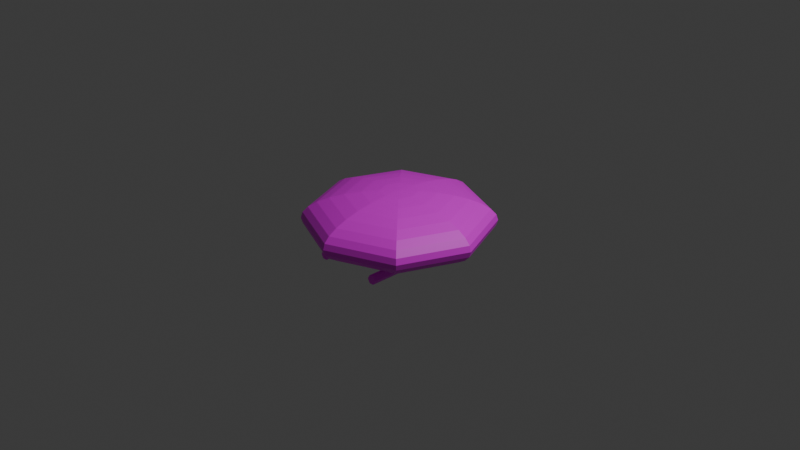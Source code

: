 # Source: AL4_Player.blend  (saved by Blender 4.1.24; exported with 4.5.12 LTS)
import bpy
from mathutils import Matrix  # noqa: F401  (used for matrix-valued properties, if any)

bpy.ops.wm.read_factory_settings(use_empty=True)
scene = bpy.context.scene
scene.name = 'Scene'

# ---- collections
col_collection = bpy.data.collections.new('Collection'); scene.collection.children.link(col_collection)

# ---- images (referenced by path relative to the original .blend; pixels are not part of the script)
import os
ASSET_DIR = os.environ.get("B2B_ASSET_DIR", "")  # directory of the original .blend (textures are referenced by path, not embedded)
HERE = os.path.dirname(os.path.abspath(__file__))  # packed textures are extracted next to this script under _unpacked/

def load_image(name, relpath, width, height, colorspace="sRGB"):
    """Load a texture the original file referenced (path relative to the .blend, or extracted next to this script)."""
    p = next((c for c in (os.path.join(HERE, relpath), os.path.join(ASSET_DIR, relpath)) if relpath and os.path.exists(c)), "")
    if p:
        img = bpy.data.images.load(p, check_existing=True)
        img.name = name
    else:  # same state as the original file: an image datablock whose file is absent (Cycles renders it pink)
        img = bpy.data.images.new(name, width, height)
        img.source = "FILE"
        img.filepath = "//" + (relpath or name)
    img.colorspace_settings.name = colorspace
    return img
img_al4_player_png = load_image('AL4_Player.png', 'AL4_Player.png', 1024, 1024, 'sRGB')

# ---- materials (node trees are filled in below, after node groups)
mat_x = bpy.data.materials.new('マテリアル')
mat_x.use_transparent_shadow = False
mat_x.roughness = 0.5

# ---- material node trees
mat_x.use_nodes = True; mat_x.node_tree.nodes.clear()
_N = mat_x.node_tree.nodes; _L = mat_x.node_tree.links
n0 = _N.new('ShaderNodeBsdfPrincipled'); n0.name = 'プリンシプルBSDF'; n0.location = (0, 300)
n0.inputs[27].default_value = (0.0, 0.0, 0.0, 1.0)
n1 = _N.new('ShaderNodeOutputMaterial'); n1.name = 'マテリアル出力'; n1.location = (280, 300)
n2 = _N.new('ShaderNodeTexImage'); n2.name = '画像テクスチャ'; n2.location = (-480, 300)
n2.image = img_al4_player_png
_L.new(n2.outputs[0], n0.inputs[0])
_L.new(n0.outputs[0], n1.inputs[0])
n1.is_active_output = True

# ---- world
world_world = bpy.data.worlds.new('World'); scene.world = world_world
world_world.use_nodes = True; world_world.node_tree.nodes.clear()
_N = world_world.node_tree.nodes; _L = world_world.node_tree.links
n0 = _N.new('ShaderNodeOutputWorld'); n0.name = 'World Output'; n0.location = (300, 300)
n1 = _N.new('ShaderNodeBackground'); n1.name = 'Background'; n1.location = (10, 300)
n1.inputs[0].default_value = (0.05088, 0.05088, 0.05088, 1.0)
_L.new(n1.outputs[0], n0.inputs[0])
n0.is_active_output = True
world_world.color = (0.05088, 0.05088, 0.05088)
world_world.use_sun_shadow = False
world_world.sun_shadow_jitter_overblur = 0.0

# ---- cameras
cam_camera = bpy.data.cameras.new('Camera')
cam_camera.clip_end = 100.0
cam_camera.ortho_scale = 7.314

# ---- lights
light_light = bpy.data.lights.new('Light', 'POINT')
light_light.transmission_factor = 0.0
light_light.energy = 1000.0
light_light.shadow_soft_size = 0.1
light_light.shadow_maximum_resolution = 0.006
light_light.use_absolute_resolution = True

# ---- meshes
me_x = bpy.data.meshes.new('球')
me_x.from_pydata([(-0.1379, 0.138, 0.3139), (-0.2706, 0.2706, 0.2956), (-0.3928, 0.3928, 0.2661), (-0.5, 0.5, 0.2263), (-0.5879, 0.5879, 0.1778), (-0.6533, 0.6533, 0.1225), (-0.6935, 0.6935, 0.06243), (-0.7071, 0.7071, 5.339e-08), (-0.6935, 0.6935, -0.06243), (-0.6533, 0.6533, -0.1225), (-0.5879, 0.5879, -0.1778), (-0.5, 0.5, -0.2263), (-0.3928, 0.3928, -0.2661), (-0.2706, 0.2706, -0.2956), (-0.138, 0.138, -0.3139), (3.222e-08, 0.1951, 0.3139), (3.905e-08, 0.3827, 0.2956), (4.437e-08, 0.5556, 0.2661), (4.799e-08, 0.7071, 0.2263), (4.977e-08, 0.8315, 0.1778), (4.963e-08, 0.9239, 0.1225), (4.758e-08, 0.9808, 0.06243), (4.371e-08, 1.0, 0.0), (3.816e-08, 0.9808, -0.06243), (3.114e-08, 0.9239, -0.1225), (2.292e-08, 0.8315, -0.1778), (1.383e-08, 0.7071, -0.2263), (4.197e-09, 0.5556, -0.2661), (-5.593e-09, 0.3827, -0.2956), (-1.517e-08, 0.1951, -0.3139), (0.138, 0.138, 0.3139), (0.2706, 0.2706, 0.2956), (0.3928, 0.3928, 0.2661), (0.5, 0.5, 0.2263), (0.5879, 0.5879, 0.1778), (0.6533, 0.6533, 0.1225), (0.6935, 0.6935, 0.06243), (0.7071, 0.7071, -5.339e-08), (0.6935, 0.6935, -0.06243), (0.6533, 0.6533, -0.1225), (0.5879, 0.5879, -0.1778), (0.5, 0.5, -0.2263), (0.3928, 0.3928, -0.2661), (0.2706, 0.2706, -0.2956), (0.1379, 0.138, -0.3139), (0.1951, -8.528e-09, 0.3139), (0.3827, -1.673e-08, 0.2956), (0.5556, -2.428e-08, 0.2661), (0.7071, -3.091e-08, 0.2263), (0.8315, -3.634e-08, 0.1778), (0.9239, -4.038e-08, 0.1225), (0.9808, -4.287e-08, 0.06243), (1.0, -4.371e-08, -7.55e-08), (0.9808, -4.287e-08, -0.06243), (0.9239, -4.038e-08, -0.1225), (0.8315, -3.634e-08, -0.1778), (0.7071, -3.091e-08, -0.2263), (0.5556, -2.428e-08, -0.2661), (0.3827, -1.673e-08, -0.2956), (0.1951, -8.528e-09, -0.3139), (0.138, -0.138, 0.3139), (0.2706, -0.2706, 0.2956), (0.3928, -0.3928, 0.2661), (0.5, -0.5, 0.2263), (0.5879, -0.5879, 0.1778), (0.6533, -0.6533, 0.1225), (0.6935, -0.6935, 0.06243), (0.7071, -0.7071, -5.339e-08), (0.6935, -0.6935, -0.06243), (0.6533, -0.6533, -0.1225), (0.5879, -0.5879, -0.1778), (0.5, -0.5, -0.2263), (0.3928, -0.3928, -0.2661), (0.2706, -0.2706, -0.2956), (0.1379, -0.138, -0.3139), (1.517e-08, -0.1951, 0.3139), (5.593e-09, -0.3827, 0.2956), (-4.197e-09, -0.5556, 0.2661), (-1.383e-08, -0.7071, 0.2263), (-2.292e-08, -0.8315, 0.1778), (-3.114e-08, -0.9239, 0.1225), (-3.816e-08, -0.9808, 0.06243), (-4.371e-08, -1.0, 0.0), (-4.758e-08, -0.9808, -0.06243), (-4.963e-08, -0.9239, -0.1225), (-4.977e-08, -0.8315, -0.1778), (-4.799e-08, -0.7071, -0.2263), (-4.437e-08, -0.5556, -0.2661), (-3.905e-08, -0.3827, -0.2956), (-3.222e-08, -0.1951, -0.3139), (-0.1379, -0.138, 0.3139), (-0.2706, -0.2706, 0.2956), (-0.3928, -0.3928, 0.2661), (-0.5, -0.5, 0.2263), (-0.5879, -0.5879, 0.1778), (-0.6533, -0.6533, 0.1225), (-0.6935, -0.6935, 0.06243), (-0.7071, -0.7071, 5.339e-08), (-0.6935, -0.6935, -0.06243), (-0.6533, -0.6533, -0.1225), (-0.5879, -0.5879, -0.1778), (-0.5, -0.5, -0.2263), (-0.3928, -0.3928, -0.2661), (-0.2706, -0.2706, -0.2956), (-0.138, -0.138, -0.3139), (-2.416e-08, 1.056e-15, -0.32), (2.416e-08, -1.056e-15, 0.32), (-0.1951, 8.528e-09, 0.3139), (-0.3827, 1.673e-08, 0.2956), (-0.5556, 2.428e-08, 0.2661), (-0.7071, 3.091e-08, 0.2263), (-0.8315, 3.634e-08, 0.1778), (-0.9239, 4.038e-08, 0.1225), (-0.9808, 4.287e-08, 0.06243), (-1.0, 4.371e-08, 7.55e-08), (-0.9808, 4.287e-08, -0.06243), (-0.9239, 4.038e-08, -0.1225), (-0.8315, 3.634e-08, -0.1778), (-0.7071, 3.091e-08, -0.2263), (-0.5556, 2.428e-08, -0.2661), (-0.3827, 1.673e-08, -0.2956), (-0.1951, 8.528e-09, -0.3139), (-0.4, 0.1, -0.3), (-0.4, -0.7, -0.3), (-0.375, 0.1, -0.2567), (-0.375, -0.7, -0.2567), (-0.325, 0.1, -0.2567), (-0.325, -0.7, -0.2567), (-0.3, 0.1, -0.3), (-0.3, -0.7, -0.3), (-0.325, 0.1, -0.3433), (-0.325, -0.7, -0.3433), (-0.375, 0.1, -0.3433), (-0.375, -0.7, -0.3433), (0.3, 0.1, -0.3), (0.3, -0.7, -0.3), (0.325, 0.1, -0.2567), (0.325, -0.7, -0.2567), (0.375, 0.1, -0.2567), (0.375, -0.7, -0.2567), (0.4, 0.1, -0.3), (0.4, -0.7, -0.3), (0.375, 0.1, -0.3433), (0.375, -0.7, -0.3433), (0.325, 0.1, -0.3433), (0.325, -0.7, -0.3433)], [], [(119, 11, 12), (112, 4, 5), (119, 13, 120), (112, 6, 113), (120, 14, 121), (114, 6, 7), (107, 106, 0), (105, 121, 14), (114, 8, 115), (107, 1, 108), (115, 9, 116), (108, 2, 109), (116, 10, 117), (109, 3, 110), (117, 11, 118), (111, 3, 4), (10, 26, 11), (3, 19, 4), (11, 27, 12), (4, 20, 5), (12, 28, 13), (5, 21, 6), (13, 29, 14), (6, 22, 7), (0, 106, 15), (105, 14, 29), (7, 23, 8), (0, 16, 1), (8, 24, 9), (2, 16, 17), (9, 25, 10), (2, 18, 3), (15, 106, 30), (105, 29, 44), (22, 38, 23), (15, 31, 16), (23, 39, 24), (16, 32, 17), (25, 39, 40), (17, 33, 18), (25, 41, 26), (18, 34, 19), (26, 42, 27), (19, 35, 20), (27, 43, 28), (20, 36, 21), (28, 44, 29), (21, 37, 22), (33, 49, 34), (41, 57, 42), (34, 50, 35), (42, 58, 43), (35, 51, 36), (43, 59, 44), (36, 52, 37), (30, 106, 45), (105, 44, 59), (37, 53, 38), (30, 46, 31), (38, 54, 39), (32, 46, 47), (39, 55, 40), (32, 48, 33), (40, 56, 41), (52, 68, 53), (45, 61, 46), (54, 68, 69), (46, 62, 47), (54, 70, 55), (47, 63, 48), (55, 71, 56), (49, 63, 64), (56, 72, 57), (49, 65, 50), (57, 73, 58), (50, 66, 51), (58, 74, 59), (52, 66, 67), (45, 106, 60), (105, 59, 74), (71, 87, 72), (64, 80, 65), (72, 88, 73), (65, 81, 66), (73, 89, 74), (66, 82, 67), (60, 106, 75), (105, 74, 89), (67, 83, 68), (60, 76, 61), (68, 84, 69), (62, 76, 77), (69, 85, 70), (62, 78, 63), (70, 86, 71), (63, 79, 64), (75, 91, 76), (84, 98, 99), (76, 92, 77), (84, 100, 85), (77, 93, 78), (85, 101, 86), (79, 93, 94), (86, 102, 87), (79, 95, 80), (87, 103, 88), (80, 96, 81), (88, 104, 89), (82, 96, 97), (75, 106, 90), (105, 89, 104), (82, 98, 83), (94, 112, 95), (102, 120, 103), (95, 113, 96), (103, 121, 104), (96, 114, 97), (90, 106, 107), (105, 104, 121), (97, 115, 98), (90, 108, 91), (98, 116, 99), (92, 108, 109), (99, 117, 100), (92, 110, 93), (100, 118, 101), (93, 111, 94), (101, 119, 102), (123, 124, 122), (125, 126, 124), (127, 128, 126), (129, 130, 128), (123, 131, 127), (131, 132, 130), (133, 122, 132), (124, 128, 132), (135, 136, 134), (137, 138, 136), (139, 140, 138), (141, 142, 140), (135, 143, 139), (143, 144, 142), (145, 134, 144), (136, 140, 144), (119, 118, 11), (112, 111, 4), (119, 12, 13), (112, 5, 6), (120, 13, 14), (114, 113, 6), (114, 7, 8), (107, 0, 1), (115, 8, 9), (108, 1, 2), (116, 9, 10), (109, 2, 3), (117, 10, 11), (111, 110, 3), (10, 25, 26), (3, 18, 19), (11, 26, 27), (4, 19, 20), (12, 27, 28), (5, 20, 21), (13, 28, 29), (6, 21, 22), (7, 22, 23), (0, 15, 16), (8, 23, 24), (2, 1, 16), (9, 24, 25), (2, 17, 18), (22, 37, 38), (15, 30, 31), (23, 38, 39), (16, 31, 32), (25, 24, 39), (17, 32, 33), (25, 40, 41), (18, 33, 34), (26, 41, 42), (19, 34, 35), (27, 42, 43), (20, 35, 36), (28, 43, 44), (21, 36, 37), (33, 48, 49), (41, 56, 57), (34, 49, 50), (42, 57, 58), (35, 50, 51), (43, 58, 59), (36, 51, 52), (37, 52, 53), (30, 45, 46), (38, 53, 54), (32, 31, 46), (39, 54, 55), (32, 47, 48), (40, 55, 56), (52, 67, 68), (45, 60, 61), (54, 53, 68), (46, 61, 62), (54, 69, 70), (47, 62, 63), (55, 70, 71), (49, 48, 63), (56, 71, 72), (49, 64, 65), (57, 72, 73), (50, 65, 66), (58, 73, 74), (52, 51, 66), (71, 86, 87), (64, 79, 80), (72, 87, 88), (65, 80, 81), (73, 88, 89), (66, 81, 82), (67, 82, 83), (60, 75, 76), (68, 83, 84), (62, 61, 76), (69, 84, 85), (62, 77, 78), (70, 85, 86), (63, 78, 79), (75, 90, 91), (84, 83, 98), (76, 91, 92), (84, 99, 100), (77, 92, 93), (85, 100, 101), (79, 78, 93), (86, 101, 102), (79, 94, 95), (87, 102, 103), (80, 95, 96), (88, 103, 104), (82, 81, 96), (82, 97, 98), (94, 111, 112), (102, 119, 120), (95, 112, 113), (103, 120, 121), (96, 113, 114), (97, 114, 115), (90, 107, 108), (98, 115, 116), (92, 91, 108), (99, 116, 117), (92, 109, 110), (100, 117, 118), (93, 110, 111), (101, 118, 119), (123, 125, 124), (125, 127, 126), (127, 129, 128), (129, 131, 130), (127, 125, 123), (123, 133, 131), (131, 129, 127), (131, 133, 132), (133, 123, 122), (132, 122, 124), (124, 126, 128), (128, 130, 132), (135, 137, 136), (137, 139, 138), (139, 141, 140), (141, 143, 142), (139, 137, 135), (135, 145, 143), (143, 141, 139), (143, 145, 144), (145, 135, 134), (144, 134, 136), (136, 138, 140), (140, 142, 144)])
_uv = me_x.uv_layers.new(name='UVMap')
_uv.uv.foreach_set('vector', [0.75, 0.1875, 0.625, 0.25, 0.625, 0.1875, 0.75, 0.625, 0.625, 0.6875, 0.625, 0.625, 0.75, 0.1875, 0.625, 0.125, 0.75, 0.125, 0.75, 0.625, 0.625, 0.5625, 0.75, 0.5625, 0.75, 0.125, 0.625, 0.0625, 0.75, 0.0625, 0.75, 0.5, 0.625, 0.5625, 0.625, 0.5, 0.75, 0.9375, 0.6875, 1.0, 0.625, 0.9375, 0.6875, 0.0, 0.75, 0.0625, 0.625, 0.0625, 0.75, 0.5, 0.625, 0.4375, 0.75, 0.4375, 0.75, 0.9375, 0.625, 0.875, 0.75, 0.875, 0.75, 0.4375, 0.625, 0.375, 0.75, 0.375, 0.75, 0.875, 0.625, 0.8125, 0.75, 0.8125, 0.75, 0.375, 0.625, 0.3125, 0.75, 0.3125, 0.75, 0.8125, 0.625, 0.75, 0.75, 0.75, 0.75, 0.3125, 0.625, 0.25, 0.75, 0.25, 0.75, 0.6875, 0.625, 0.75, 0.625, 0.6875, 0.625, 0.3125, 0.5, 0.25, 0.625, 0.25, 0.625, 0.75, 0.5, 0.6875, 0.625, 0.6875, 0.625, 0.25, 0.5, 0.1875, 0.625, 0.1875, 0.625, 0.6875, 0.5, 0.625, 0.625, 0.625, 0.625, 0.1875, 0.5, 0.125, 0.625, 0.125, 0.625, 0.625, 0.5, 0.5625, 0.625, 0.5625, 0.625, 0.125, 0.5, 0.0625, 0.625, 0.0625, 0.625, 0.5625, 0.5, 0.5, 0.625, 0.5, 0.625, 0.9375, 0.5625, 1.0, 0.5, 0.9375, 0.5625, 0.0, 0.625, 0.0625, 0.5, 0.0625, 0.625, 0.5, 0.5, 0.4375, 0.625, 0.4375, 0.625, 0.9375, 0.5, 0.875, 0.625, 0.875, 0.625, 0.4375, 0.5, 0.375, 0.625, 0.375, 0.625, 0.8125, 0.5, 0.875, 0.5, 0.8125, 0.625, 0.375, 0.5, 0.3125, 0.625, 0.3125, 0.625, 0.8125, 0.5, 0.75, 0.625, 0.75, 0.5, 0.9375, 0.4375, 1.0, 0.375, 0.9375, 0.4375, 0.0, 0.5, 0.0625, 0.375, 0.0625, 0.5, 0.5, 0.375, 0.4375, 0.5, 0.4375, 0.5, 0.9375, 0.375, 0.875, 0.5, 0.875, 0.5, 0.4375, 0.375, 0.375, 0.5, 0.375, 0.5, 0.875, 0.375, 0.8125, 0.5, 0.8125, 0.5, 0.3125, 0.375, 0.375, 0.375, 0.3125, 0.5, 0.8125, 0.375, 0.75, 0.5, 0.75, 0.5, 0.3125, 0.375, 0.25, 0.5, 0.25, 0.5, 0.75, 0.375, 0.6875, 0.5, 0.6875, 0.5, 0.25, 0.375, 0.1875, 0.5, 0.1875, 0.5, 0.6875, 0.375, 0.625, 0.5, 0.625, 0.5, 0.1875, 0.375, 0.125, 0.5, 0.125, 0.5, 0.625, 0.375, 0.5625, 0.5, 0.5625, 0.5, 0.125, 0.375, 0.0625, 0.5, 0.0625, 0.5, 0.5625, 0.375, 0.5, 0.5, 0.5, 0.375, 0.75, 0.25, 0.6875, 0.375, 0.6875, 0.375, 0.25, 0.25, 0.1875, 0.375, 0.1875, 0.375, 0.6875, 0.25, 0.625, 0.375, 0.625, 0.375, 0.1875, 0.25, 0.125, 0.375, 0.125, 0.375, 0.625, 0.25, 0.5625, 0.375, 0.5625, 0.375, 0.125, 0.25, 0.0625, 0.375, 0.0625, 0.375, 0.5625, 0.25, 0.5, 0.375, 0.5, 0.375, 0.9375, 0.3125, 1.0, 0.25, 0.9375, 0.3125, 0.0, 0.375, 0.0625, 0.25, 0.0625, 0.375, 0.5, 0.25, 0.4375, 0.375, 0.4375, 0.375, 0.9375, 0.25, 0.875, 0.375, 0.875, 0.375, 0.4375, 0.25, 0.375, 0.375, 0.375, 0.375, 0.8125, 0.25, 0.875, 0.25, 0.8125, 0.375, 0.375, 0.25, 0.3125, 0.375, 0.3125, 0.375, 0.8125, 0.25, 0.75, 0.375, 0.75, 0.375, 0.3125, 0.25, 0.25, 0.375, 0.25, 0.25, 0.5, 0.125, 0.4375, 0.25, 0.4375, 0.25, 0.9375, 0.125, 0.875, 0.25, 0.875, 0.25, 0.375, 0.125, 0.4375, 0.125, 0.375, 0.25, 0.875, 0.125, 0.8125, 0.25, 0.8125, 0.25, 0.375, 0.125, 0.3125, 0.25, 0.3125, 0.25, 0.8125, 0.125, 0.75, 0.25, 0.75, 0.25, 0.3125, 0.125, 0.25, 0.25, 0.25, 0.25, 0.6875, 0.125, 0.75, 0.125, 0.6875, 0.25, 0.25, 0.125, 0.1875, 0.25, 0.1875, 0.25, 0.6875, 0.125, 0.625, 0.25, 0.625, 0.25, 0.1875, 0.125, 0.125, 0.25, 0.125, 0.25, 0.625, 0.125, 0.5625, 0.25, 0.5625, 0.25, 0.125, 0.125, 0.0625, 0.25, 0.0625, 0.25, 0.5, 0.125, 0.5625, 0.125, 0.5, 0.25, 0.9375, 0.1875, 1.0, 0.125, 0.9375, 0.1875, 0.0, 0.25, 0.0625, 0.125, 0.0625, 0.125, 0.25, 0.0, 0.1875, 0.125, 0.1875, 0.125, 0.6875, 0.0, 0.625, 0.125, 0.625, 0.125, 0.1875, 0.0, 0.125, 0.125, 0.125, 0.125, 0.625, 0.0, 0.5625, 0.125, 0.5625, 0.125, 0.125, 0.0, 0.0625, 0.125, 0.0625, 0.125, 0.5625, 0.0, 0.5, 0.125, 0.5, 0.125, 0.9375, 0.0625, 1.0, 0.0, 0.9375, 0.0625, 0.0, 0.125, 0.0625, 0.0, 0.0625, 0.125, 0.5, 0.0, 0.4375, 0.125, 0.4375, 0.125, 0.9375, 0.0, 0.875, 0.125, 0.875, 0.125, 0.4375, 0.0, 0.375, 0.125, 0.375, 0.125, 0.8125, 0.0, 0.875, 0.0, 0.8125, 0.125, 0.375, 0.0, 0.3125, 0.125, 0.3125, 0.125, 0.8125, 0.0, 0.75, 0.125, 0.75, 0.125, 0.3125, 0.0, 0.25, 0.125, 0.25, 0.125, 0.75, 0.0, 0.6875, 0.125, 0.6875, 1.0, 0.9375, 0.875, 0.875, 1.0, 0.875, 1.0, 0.375, 0.875, 0.4375, 0.875, 0.375, 1.0, 0.875, 0.875, 0.8125, 1.0, 0.8125, 1.0, 0.375, 0.875, 0.3125, 1.0, 0.3125, 1.0, 0.8125, 0.875, 0.75, 1.0, 0.75, 1.0, 0.3125, 0.875, 0.25, 1.0, 0.25, 1.0, 0.6875, 0.875, 0.75, 0.875, 0.6875, 1.0, 0.25, 0.875, 0.1875, 1.0, 0.1875, 1.0, 0.6875, 0.875, 0.625, 1.0, 0.625, 1.0, 0.1875, 0.875, 0.125, 1.0, 0.125, 1.0, 0.625, 0.875, 0.5625, 1.0, 0.5625, 1.0, 0.125, 0.875, 0.0625, 1.0, 0.0625, 1.0, 0.5, 0.875, 0.5625, 0.875, 0.5, 1.0, 0.9375, 0.9375, 1.0, 0.875, 0.9375, 0.9375, 0.0, 1.0, 0.0625, 0.875, 0.0625, 1.0, 0.5, 0.875, 0.4375, 1.0, 0.4375, 0.875, 0.6875, 0.75, 0.625, 0.875, 0.625, 0.875, 0.1875, 0.75, 0.125, 0.875, 0.125, 0.875, 0.625, 0.75, 0.5625, 0.875, 0.5625, 0.875, 0.125, 0.75, 0.0625, 0.875, 0.0625, 0.875, 0.5625, 0.75, 0.5, 0.875, 0.5, 0.875, 0.9375, 0.8125, 1.0, 0.75, 0.9375, 0.8125, 0.0, 0.875, 0.0625, 0.75, 0.0625, 0.875, 0.5, 0.75, 0.4375, 0.875, 0.4375, 0.875, 0.9375, 0.75, 0.875, 0.875, 0.875, 0.875, 0.4375, 0.75, 0.375, 0.875, 0.375, 0.875, 0.8125, 0.75, 0.875, 0.75, 0.8125, 0.875, 0.375, 0.75, 0.3125, 0.875, 0.3125, 0.875, 0.8125, 0.75, 0.75, 0.875, 0.75, 0.875, 0.3125, 0.75, 0.25, 0.875, 0.25, 0.875, 0.75, 0.75, 0.6875, 0.875, 0.6875, 0.875, 0.25, 0.75, 0.1875, 0.875, 0.1875, 1.0, 1.0, 0.8333, 0.5, 1.0, 0.5, 0.8333, 1.0, 0.6667, 0.5, 0.8333, 0.5, 0.6667, 1.0, 0.5, 0.5, 0.6667, 0.5, 0.5, 1.0, 0.3333, 0.5, 0.5, 0.5, 0.25, 0.49, 0.04215, 0.13, 0.4578, 0.13, 0.3333, 1.0, 0.1667, 0.5, 0.3333, 0.5, 0.1667, 1.0, 0.0, 0.5, 0.1667, 0.5, 0.9578, 0.37, 0.75, 0.01, 0.5422, 0.37, 1.0, 1.0, 0.8333, 0.5, 1.0, 0.5, 0.8333, 1.0, 0.6667, 0.5, 0.8333, 0.5, 0.6667, 1.0, 0.5, 0.5, 0.6667, 0.5, 0.5, 1.0, 0.3333, 0.5, 0.5, 0.5, 0.25, 0.49, 0.04215, 0.13, 0.4578, 0.13, 0.3333, 1.0, 0.1667, 0.5, 0.3333, 0.5, 0.1667, 1.0, 0.0, 0.5, 0.1667, 0.5, 0.9578, 0.37, 0.75, 0.01, 0.5422, 0.37, 0.75, 0.1875, 0.75, 0.25, 0.625, 0.25, 0.75, 0.625, 0.75, 0.6875, 0.625, 0.6875, 0.75, 0.1875, 0.625, 0.1875, 0.625, 0.125, 0.75, 0.625, 0.625, 0.625, 0.625, 0.5625, 0.75, 0.125, 0.625, 0.125, 0.625, 0.0625, 0.75, 0.5, 0.75, 0.5625, 0.625, 0.5625, 0.75, 0.5, 0.625, 0.5, 0.625, 0.4375, 0.75, 0.9375, 0.625, 0.9375, 0.625, 0.875, 0.75, 0.4375, 0.625, 0.4375, 0.625, 0.375, 0.75, 0.875, 0.625, 0.875, 0.625, 0.8125, 0.75, 0.375, 0.625, 0.375, 0.625, 0.3125, 0.75, 0.8125, 0.625, 0.8125, 0.625, 0.75, 0.75, 0.3125, 0.625, 0.3125, 0.625, 0.25, 0.75, 0.6875, 0.75, 0.75, 0.625, 0.75, 0.625, 0.3125, 0.5, 0.3125, 0.5, 0.25, 0.625, 0.75, 0.5, 0.75, 0.5, 0.6875, 0.625, 0.25, 0.5, 0.25, 0.5, 0.1875, 0.625, 0.6875, 0.5, 0.6875, 0.5, 0.625, 0.625, 0.1875, 0.5, 0.1875, 0.5, 0.125, 0.625, 0.625, 0.5, 0.625, 0.5, 0.5625, 0.625, 0.125, 0.5, 0.125, 0.5, 0.0625, 0.625, 0.5625, 0.5, 0.5625, 0.5, 0.5, 0.625, 0.5, 0.5, 0.5, 0.5, 0.4375, 0.625, 0.9375, 0.5, 0.9375, 0.5, 0.875, 0.625, 0.4375, 0.5, 0.4375, 0.5, 0.375, 0.625, 0.8125, 0.625, 0.875, 0.5, 0.875, 0.625, 0.375, 0.5, 0.375, 0.5, 0.3125, 0.625, 0.8125, 0.5, 0.8125, 0.5, 0.75, 0.5, 0.5, 0.375, 0.5, 0.375, 0.4375, 0.5, 0.9375, 0.375, 0.9375, 0.375, 0.875, 0.5, 0.4375, 0.375, 0.4375, 0.375, 0.375, 0.5, 0.875, 0.375, 0.875, 0.375, 0.8125, 0.5, 0.3125, 0.5, 0.375, 0.375, 0.375, 0.5, 0.8125, 0.375, 0.8125, 0.375, 0.75, 0.5, 0.3125, 0.375, 0.3125, 0.375, 0.25, 0.5, 0.75, 0.375, 0.75, 0.375, 0.6875, 0.5, 0.25, 0.375, 0.25, 0.375, 0.1875, 0.5, 0.6875, 0.375, 0.6875, 0.375, 0.625, 0.5, 0.1875, 0.375, 0.1875, 0.375, 0.125, 0.5, 0.625, 0.375, 0.625, 0.375, 0.5625, 0.5, 0.125, 0.375, 0.125, 0.375, 0.0625, 0.5, 0.5625, 0.375, 0.5625, 0.375, 0.5, 0.375, 0.75, 0.25, 0.75, 0.25, 0.6875, 0.375, 0.25, 0.25, 0.25, 0.25, 0.1875, 0.375, 0.6875, 0.25, 0.6875, 0.25, 0.625, 0.375, 0.1875, 0.25, 0.1875, 0.25, 0.125, 0.375, 0.625, 0.25, 0.625, 0.25, 0.5625, 0.375, 0.125, 0.25, 0.125, 0.25, 0.0625, 0.375, 0.5625, 0.25, 0.5625, 0.25, 0.5, 0.375, 0.5, 0.25, 0.5, 0.25, 0.4375, 0.375, 0.9375, 0.25, 0.9375, 0.25, 0.875, 0.375, 0.4375, 0.25, 0.4375, 0.25, 0.375, 0.375, 0.8125, 0.375, 0.875, 0.25, 0.875, 0.375, 0.375, 0.25, 0.375, 0.25, 0.3125, 0.375, 0.8125, 0.25, 0.8125, 0.25, 0.75, 0.375, 0.3125, 0.25, 0.3125, 0.25, 0.25, 0.25, 0.5, 0.125, 0.5, 0.125, 0.4375, 0.25, 0.9375, 0.125, 0.9375, 0.125, 0.875, 0.25, 0.375, 0.25, 0.4375, 0.125, 0.4375, 0.25, 0.875, 0.125, 0.875, 0.125, 0.8125, 0.25, 0.375, 0.125, 0.375, 0.125, 0.3125, 0.25, 0.8125, 0.125, 0.8125, 0.125, 0.75, 0.25, 0.3125, 0.125, 0.3125, 0.125, 0.25, 0.25, 0.6875, 0.25, 0.75, 0.125, 0.75, 0.25, 0.25, 0.125, 0.25, 0.125, 0.1875, 0.25, 0.6875, 0.125, 0.6875, 0.125, 0.625, 0.25, 0.1875, 0.125, 0.1875, 0.125, 0.125, 0.25, 0.625, 0.125, 0.625, 0.125, 0.5625, 0.25, 0.125, 0.125, 0.125, 0.125, 0.0625, 0.25, 0.5, 0.25, 0.5625, 0.125, 0.5625, 0.125, 0.25, 0.0, 0.25, 0.0, 0.1875, 0.125, 0.6875, 0.0, 0.6875, 0.0, 0.625, 0.125, 0.1875, 0.0, 0.1875, 0.0, 0.125, 0.125, 0.625, 0.0, 0.625, 0.0, 0.5625, 0.125, 0.125, 0.0, 0.125, 0.0, 0.0625, 0.125, 0.5625, 0.0, 0.5625, 0.0, 0.5, 0.125, 0.5, 0.0, 0.5, 0.0, 0.4375, 0.125, 0.9375, 0.0, 0.9375, 0.0, 0.875, 0.125, 0.4375, 0.0, 0.4375, 0.0, 0.375, 0.125, 0.8125, 0.125, 0.875, 0.0, 0.875, 0.125, 0.375, 0.0, 0.375, 0.0, 0.3125, 0.125, 0.8125, 0.0, 0.8125, 0.0, 0.75, 0.125, 0.3125, 0.0, 0.3125, 0.0, 0.25, 0.125, 0.75, 0.0, 0.75, 0.0, 0.6875, 1.0, 0.9375, 0.875, 0.9375, 0.875, 0.875, 1.0, 0.375, 1.0, 0.4375, 0.875, 0.4375, 1.0, 0.875, 0.875, 0.875, 0.875, 0.8125, 1.0, 0.375, 0.875, 0.375, 0.875, 0.3125, 1.0, 0.8125, 0.875, 0.8125, 0.875, 0.75, 1.0, 0.3125, 0.875, 0.3125, 0.875, 0.25, 1.0, 0.6875, 1.0, 0.75, 0.875, 0.75, 1.0, 0.25, 0.875, 0.25, 0.875, 0.1875, 1.0, 0.6875, 0.875, 0.6875, 0.875, 0.625, 1.0, 0.1875, 0.875, 0.1875, 0.875, 0.125, 1.0, 0.625, 0.875, 0.625, 0.875, 0.5625, 1.0, 0.125, 0.875, 0.125, 0.875, 0.0625, 1.0, 0.5, 1.0, 0.5625, 0.875, 0.5625, 1.0, 0.5, 0.875, 0.5, 0.875, 0.4375, 0.875, 0.6875, 0.75, 0.6875, 0.75, 0.625, 0.875, 0.1875, 0.75, 0.1875, 0.75, 0.125, 0.875, 0.625, 0.75, 0.625, 0.75, 0.5625, 0.875, 0.125, 0.75, 0.125, 0.75, 0.0625, 0.875, 0.5625, 0.75, 0.5625, 0.75, 0.5, 0.875, 0.5, 0.75, 0.5, 0.75, 0.4375, 0.875, 0.9375, 0.75, 0.9375, 0.75, 0.875, 0.875, 0.4375, 0.75, 0.4375, 0.75, 0.375, 0.875, 0.8125, 0.875, 0.875, 0.75, 0.875, 0.875, 0.375, 0.75, 0.375, 0.75, 0.3125, 0.875, 0.8125, 0.75, 0.8125, 0.75, 0.75, 0.875, 0.3125, 0.75, 0.3125, 0.75, 0.25, 0.875, 0.75, 0.75, 0.75, 0.75, 0.6875, 0.875, 0.25, 0.75, 0.25, 0.75, 0.1875, 1.0, 1.0, 0.8333, 1.0, 0.8333, 0.5, 0.8333, 1.0, 0.6667, 1.0, 0.6667, 0.5, 0.6667, 1.0, 0.5, 1.0, 0.5, 0.5, 0.5, 1.0, 0.3333, 1.0, 0.3333, 0.5, 0.4578, 0.13, 0.4578, 0.37, 0.25, 0.49, 0.25, 0.49, 0.04215, 0.37, 0.04215, 0.13, 0.04215, 0.13, 0.25, 0.01, 0.4578, 0.13, 0.3333, 1.0, 0.1667, 1.0, 0.1667, 0.5, 0.1667, 1.0, 0.0, 1.0, 0.0, 0.5, 0.5422, 0.37, 0.75, 0.49, 0.9578, 0.37, 0.9578, 0.37, 0.9578, 0.13, 0.75, 0.01, 0.75, 0.01, 0.5422, 0.13, 0.5422, 0.37, 1.0, 1.0, 0.8333, 1.0, 0.8333, 0.5, 0.8333, 1.0, 0.6667, 1.0, 0.6667, 0.5, 0.6667, 1.0, 0.5, 1.0, 0.5, 0.5, 0.5, 1.0, 0.3333, 1.0, 0.3333, 0.5, 0.4578, 0.13, 0.4578, 0.37, 0.25, 0.49, 0.25, 0.49, 0.04215, 0.37, 0.04215, 0.13, 0.04215, 0.13, 0.25, 0.01, 0.4578, 0.13, 0.3333, 1.0, 0.1667, 1.0, 0.1667, 0.5, 0.1667, 1.0, 0.0, 1.0, 0.0, 0.5, 0.5422, 0.37, 0.75, 0.49, 0.9578, 0.37, 0.9578, 0.37, 0.9578, 0.13, 0.75, 0.01, 0.75, 0.01, 0.5422, 0.13, 0.5422, 0.37])
me_x.materials.append(mat_x)
me_x.update()
me_x.normals_split_custom_set([tuple(v) for v in zip(*[iter([-0.2526, 0.1046, -0.9619, -0.2526, 0.1046, -0.9619, -0.2526, 0.1046, -0.9619, -0.5024, 0.2081, 0.8392, -0.5024, 0.2081, 0.8392, -0.5024, 0.2081, 0.8392, -0.1682, 0.06966, -0.9833, -0.1682, 0.06966, -0.9833, -0.1682, 0.06966, -0.9833, -0.695, 0.2879, 0.6588, -0.695, 0.2879, 0.6588, -0.695, 0.2879, 0.6588, -0.09654, 0.03999, -0.9945, -0.09654, 0.03999, -0.9945, -0.09654, 0.03999, -0.9945, -0.8886, 0.3681, 0.2735, -0.8886, 0.3681, 0.2735, -0.8886, 0.3681, 0.2735, -0.0315, 0.01305, 0.9994, -0.0315, 0.01305, 0.9994, -0.0315, 0.01305, 0.9994, -0.0315, 0.01305, -0.9994, -0.0315, 0.01305, -0.9994, -0.0315, 0.01305, -0.9994, -0.8886, 0.3681, -0.2735, -0.8886, 0.3681, -0.2735, -0.8886, 0.3681, -0.2735, -0.09654, 0.03999, 0.9945, -0.09654, 0.03999, 0.9945, -0.09654, 0.03999, 0.9945, -0.695, 0.2879, -0.6588, -0.695, 0.2879, -0.6588, -0.695, 0.2879, -0.6588, -0.1682, 0.06966, 0.9833, -0.1682, 0.06966, 0.9833, -0.1682, 0.06966, 0.9833, -0.5024, 0.2081, -0.8392, -0.5024, 0.2081, -0.8392, -0.5024, 0.2081, -0.8392, -0.2526, 0.1046, 0.9619, -0.2526, 0.1046, 0.9619, -0.2526, 0.1046, 0.9619, -0.3592, 0.1488, -0.9213, -0.3592, 0.1488, -0.9213, -0.3592, 0.1488, -0.9213, -0.3592, 0.1488, 0.9213, -0.3592, 0.1488, 0.9213, -0.3592, 0.1488, 0.9213, -0.1488, 0.3592, -0.9213, -0.1488, 0.3592, -0.9213, -0.1488, 0.3592, -0.9213, -0.1488, 0.3592, 0.9213, -0.1488, 0.3592, 0.9213, -0.1488, 0.3592, 0.9213, -0.1046, 0.2526, -0.9619, -0.1046, 0.2526, -0.9619, -0.1046, 0.2526, -0.9619, -0.2081, 0.5024, 0.8392, -0.2081, 0.5024, 0.8392, -0.2081, 0.5024, 0.8392, -0.06966, 0.1682, -0.9833, -0.06966, 0.1682, -0.9833, -0.06966, 0.1682, -0.9833, -0.2879, 0.695, 0.6588, -0.2879, 0.695, 0.6588, -0.2879, 0.695, 0.6588, -0.03999, 0.09654, -0.9945, -0.03999, 0.09654, -0.9945, -0.03999, 0.09654, -0.9945, -0.3681, 0.8886, 0.2735, -0.3681, 0.8886, 0.2735, -0.3681, 0.8886, 0.2735, -0.01305, 0.0315, 0.9994, -0.01305, 0.0315, 0.9994, -0.01305, 0.0315, 0.9994, -0.01305, 0.0315, -0.9994, -0.01305, 0.0315, -0.9994, -0.01305, 0.0315, -0.9994, -0.3681, 0.8886, -0.2735, -0.3681, 0.8886, -0.2735, -0.3681, 0.8886, -0.2735, -0.03999, 0.09654, 0.9945, -0.03999, 0.09654, 0.9945, -0.03999, 0.09654, 0.9945, -0.2879, 0.695, -0.6588, -0.2879, 0.695, -0.6588, -0.2879, 0.695, -0.6588, -0.06966, 0.1682, 0.9833, -0.06966, 0.1682, 0.9833, -0.06966, 0.1682, 0.9833, -0.2081, 0.5024, -0.8392, -0.2081, 0.5024, -0.8392, -0.2081, 0.5024, -0.8392, -0.1046, 0.2526, 0.9619, -0.1046, 0.2526, 0.9619, -0.1046, 0.2526, 0.9619, 0.01305, 0.0315, 0.9994, 0.01305, 0.0315, 0.9994, 0.01305, 0.0315, 0.9994, 0.01305, 0.0315, -0.9994, 0.01305, 0.0315, -0.9994, 0.01305, 0.0315, -0.9994, 0.3681, 0.8886, -0.2735, 0.3681, 0.8886, -0.2735, 0.3681, 0.8886, -0.2735, 0.03999, 0.09654, 0.9945, 0.03999, 0.09654, 0.9945, 0.03999, 0.09654, 0.9945, 0.2879, 0.695, -0.6588, 0.2879, 0.695, -0.6588, 0.2879, 0.695, -0.6588, 0.06966, 0.1682, 0.9833, 0.06966, 0.1682, 0.9833, 0.06966, 0.1682, 0.9833, 0.2081, 0.5024, -0.8392, 0.2081, 0.5024, -0.8392, 0.2081, 0.5024, -0.8392, 0.1046, 0.2526, 0.9619, 0.1046, 0.2526, 0.9619, 0.1046, 0.2526, 0.9619, 0.1488, 0.3592, -0.9213, 0.1488, 0.3592, -0.9213, 0.1488, 0.3592, -0.9213, 0.1488, 0.3592, 0.9213, 0.1488, 0.3592, 0.9213, 0.1488, 0.3592, 0.9213, 0.1046, 0.2526, -0.9619, 0.1046, 0.2526, -0.9619, 0.1046, 0.2526, -0.9619, 0.2081, 0.5024, 0.8392, 0.2081, 0.5024, 0.8392, 0.2081, 0.5024, 0.8392, 0.06966, 0.1682, -0.9833, 0.06966, 0.1682, -0.9833, 0.06966, 0.1682, -0.9833, 0.2879, 0.695, 0.6588, 0.2879, 0.695, 0.6588, 0.2879, 0.695, 0.6588, 0.03999, 0.09654, -0.9945, 0.03999, 0.09654, -0.9945, 0.03999, 0.09654, -0.9945, 0.3681, 0.8886, 0.2735, 0.3681, 0.8886, 0.2735, 0.3681, 0.8886, 0.2735, 0.3592, 0.1488, 0.9213, 0.3592, 0.1488, 0.9213, 0.3592, 0.1488, 0.9213, 0.2526, 0.1046, -0.9619, 0.2526, 0.1046, -0.9619, 0.2526, 0.1046, -0.9619, 0.5024, 0.2081, 0.8392, 0.5024, 0.2081, 0.8392, 0.5024, 0.2081, 0.8392, 0.1682, 0.06966, -0.9833, 0.1682, 0.06966, -0.9833, 0.1682, 0.06966, -0.9833, 0.695, 0.2879, 0.6588, 0.695, 0.2879, 0.6588, 0.695, 0.2879, 0.6588, 0.09654, 0.03999, -0.9945, 0.09654, 0.03999, -0.9945, 0.09654, 0.03999, -0.9945, 0.8886, 0.3681, 0.2735, 0.8886, 0.3681, 0.2735, 0.8886, 0.3681, 0.2735, 0.0315, 0.01305, 0.9994, 0.0315, 0.01305, 0.9994, 0.0315, 0.01305, 0.9994, 0.0315, 0.01305, -0.9994, 0.0315, 0.01305, -0.9994, 0.0315, 0.01305, -0.9994, 0.8886, 0.3681, -0.2735, 0.8886, 0.3681, -0.2735, 0.8886, 0.3681, -0.2735, 0.09654, 0.03999, 0.9945, 0.09654, 0.03999, 0.9945, 0.09654, 0.03999, 0.9945, 0.695, 0.2879, -0.6588, 0.695, 0.2879, -0.6588, 0.695, 0.2879, -0.6588, 0.1682, 0.06966, 0.9833, 0.1682, 0.06966, 0.9833, 0.1682, 0.06966, 0.9833, 0.5024, 0.2081, -0.8392, 0.5024, 0.2081, -0.8392, 0.5024, 0.2081, -0.8392, 0.2526, 0.1046, 0.9619, 0.2526, 0.1046, 0.9619, 0.2526, 0.1046, 0.9619, 0.3592, 0.1488, -0.9213, 0.3592, 0.1488, -0.9213, 0.3592, 0.1488, -0.9213, 0.8886, -0.3681, -0.2735, 0.8886, -0.3681, -0.2735, 0.8886, -0.3681, -0.2735, 0.09654, -0.03999, 0.9945, 0.09654, -0.03999, 0.9945, 0.09654, -0.03999, 0.9945, 0.695, -0.2879, -0.6588, 0.695, -0.2879, -0.6588, 0.695, -0.2879, -0.6588, 0.1682, -0.06966, 0.9833, 0.1682, -0.06966, 0.9833, 0.1682, -0.06966, 0.9833, 0.5024, -0.2081, -0.8392, 0.5024, -0.2081, -0.8392, 0.5024, -0.2081, -0.8392, 0.2526, -0.1046, 0.9619, 0.2526, -0.1046, 0.9619, 0.2526, -0.1046, 0.9619, 0.3592, -0.1488, -0.9213, 0.3592, -0.1488, -0.9213, 0.3592, -0.1488, -0.9213, 0.3592, -0.1488, 0.9213, 0.3592, -0.1488, 0.9213, 0.3592, -0.1488, 0.9213, 0.2526, -0.1046, -0.9619, 0.2526, -0.1046, -0.9619, 0.2526, -0.1046, -0.9619, 0.5024, -0.2081, 0.8392, 0.5024, -0.2081, 0.8392, 0.5024, -0.2081, 0.8392, 0.1682, -0.06966, -0.9833, 0.1682, -0.06966, -0.9833, 0.1682, -0.06966, -0.9833, 0.695, -0.2879, 0.6588, 0.695, -0.2879, 0.6588, 0.695, -0.2879, 0.6588, 0.09654, -0.03999, -0.9945, 0.09654, -0.03999, -0.9945, 0.09654, -0.03999, -0.9945, 0.8887, -0.3681, 0.2735, 0.8887, -0.3681, 0.2735, 0.8887, -0.3681, 0.2735, 0.0315, -0.01305, 0.9994, 0.0315, -0.01305, 0.9994, 0.0315, -0.01305, 0.9994, 0.0315, -0.01305, -0.9994, 0.0315, -0.01305, -0.9994, 0.0315, -0.01305, -0.9994, 0.1046, -0.2526, -0.9619, 0.1046, -0.2526, -0.9619, 0.1046, -0.2526, -0.9619, 0.2081, -0.5024, 0.8392, 0.2081, -0.5024, 0.8392, 0.2081, -0.5024, 0.8392, 0.06966, -0.1682, -0.9833, 0.06966, -0.1682, -0.9833, 0.06966, -0.1682, -0.9833, 0.2879, -0.695, 0.6588, 0.2879, -0.695, 0.6588, 0.2879, -0.695, 0.6588, 0.03999, -0.09654, -0.9945, 0.03999, -0.09654, -0.9945, 0.03999, -0.09654, -0.9945, 0.3681, -0.8886, 0.2735, 0.3681, -0.8886, 0.2735, 0.3681, -0.8886, 0.2735, 0.01305, -0.0315, 0.9994, 0.01305, -0.0315, 0.9994, 0.01305, -0.0315, 0.9994, 0.01305, -0.0315, -0.9994, 0.01305, -0.0315, -0.9994, 0.01305, -0.0315, -0.9994, 0.3681, -0.8886, -0.2735, 0.3681, -0.8886, -0.2735, 0.3681, -0.8886, -0.2735, 0.03999, -0.09654, 0.9945, 0.03999, -0.09654, 0.9945, 0.03999, -0.09654, 0.9945, 0.2879, -0.695, -0.6588, 0.2879, -0.695, -0.6588, 0.2879, -0.695, -0.6588, 0.06966, -0.1682, 0.9833, 0.06966, -0.1682, 0.9833, 0.06966, -0.1682, 0.9833, 0.2081, -0.5024, -0.8392, 0.2081, -0.5024, -0.8392, 0.2081, -0.5024, -0.8392, 0.1046, -0.2526, 0.9619, 0.1046, -0.2526, 0.9619, 0.1046, -0.2526, 0.9619, 0.1488, -0.3592, -0.9213, 0.1488, -0.3592, -0.9213, 0.1488, -0.3592, -0.9213, 0.1488, -0.3592, 0.9213, 0.1488, -0.3592, 0.9213, 0.1488, -0.3592, 0.9213, -0.03999, -0.09654, 0.9945, -0.03999, -0.09654, 0.9945, -0.03999, -0.09654, 0.9945, -0.2879, -0.695, -0.6588, -0.2879, -0.695, -0.6588, -0.2879, -0.695, -0.6588, -0.06966, -0.1682, 0.9833, -0.06966, -0.1682, 0.9833, -0.06966, -0.1682, 0.9833, -0.2081, -0.5024, -0.8392, -0.2081, -0.5024, -0.8392, -0.2081, -0.5024, -0.8392, -0.1046, -0.2526, 0.9619, -0.1046, -0.2526, 0.9619, -0.1046, -0.2526, 0.9619, -0.1488, -0.3592, -0.9213, -0.1488, -0.3592, -0.9213, -0.1488, -0.3592, -0.9213, -0.1488, -0.3592, 0.9213, -0.1488, -0.3592, 0.9213, -0.1488, -0.3592, 0.9213, -0.1046, -0.2526, -0.9619, -0.1046, -0.2526, -0.9619, -0.1046, -0.2526, -0.9619, -0.2081, -0.5024, 0.8392, -0.2081, -0.5024, 0.8392, -0.2081, -0.5024, 0.8392, -0.06966, -0.1682, -0.9833, -0.06966, -0.1682, -0.9833, -0.06966, -0.1682, -0.9833, -0.2879, -0.695, 0.6588, -0.2879, -0.695, 0.6588, -0.2879, -0.695, 0.6588, -0.03999, -0.09654, -0.9945, -0.03999, -0.09654, -0.9945, -0.03999, -0.09654, -0.9945, -0.3681, -0.8886, 0.2735, -0.3681, -0.8886, 0.2735, -0.3681, -0.8886, 0.2735, -0.01305, -0.0315, 0.9994, -0.01305, -0.0315, 0.9994, -0.01305, -0.0315, 0.9994, -0.01305, -0.0315, -0.9994, -0.01305, -0.0315, -0.9994, -0.01305, -0.0315, -0.9994, -0.3681, -0.8886, -0.2735, -0.3681, -0.8886, -0.2735, -0.3681, -0.8886, -0.2735, -0.5024, -0.2081, 0.8392, -0.5024, -0.2081, 0.8392, -0.5024, -0.2081, 0.8392, -0.1682, -0.06966, -0.9833, -0.1682, -0.06966, -0.9833, -0.1682, -0.06966, -0.9833, -0.695, -0.2879, 0.6588, -0.695, -0.2879, 0.6588, -0.695, -0.2879, 0.6588, -0.09654, -0.03999, -0.9945, -0.09654, -0.03999, -0.9945, -0.09654, -0.03999, -0.9945, -0.8886, -0.3681, 0.2735, -0.8886, -0.3681, 0.2735, -0.8886, -0.3681, 0.2735, -0.0315, -0.01305, 0.9994, -0.0315, -0.01305, 0.9994, -0.0315, -0.01305, 0.9994, -0.0315, -0.01305, -0.9994, -0.0315, -0.01305, -0.9994, -0.0315, -0.01305, -0.9994, -0.8886, -0.3681, -0.2735, -0.8886, -0.3681, -0.2735, -0.8886, -0.3681, -0.2735, -0.09654, -0.03999, 0.9945, -0.09654, -0.03999, 0.9945, -0.09654, -0.03999, 0.9945, -0.695, -0.2879, -0.6588, -0.695, -0.2879, -0.6588, -0.695, -0.2879, -0.6588, -0.1682, -0.06966, 0.9833, -0.1682, -0.06966, 0.9833, -0.1682, -0.06966, 0.9833, -0.5024, -0.2081, -0.8392, -0.5024, -0.2081, -0.8392, -0.5024, -0.2081, -0.8392, -0.2526, -0.1046, 0.9619, -0.2526, -0.1046, 0.9619, -0.2526, -0.1046, 0.9619, -0.3592, -0.1488, -0.9213, -0.3592, -0.1488, -0.9213, -0.3592, -0.1488, -0.9213, -0.3592, -0.1488, 0.9213, -0.3592, -0.1488, 0.9213, -0.3592, -0.1488, 0.9213, -0.2526, -0.1046, -0.9619, -0.2526, -0.1046, -0.9619, -0.2526, -0.1046, -0.9619, -0.866, 0.0, 0.5, -0.866, 0.0, 0.5, -0.866, 0.0, 0.5, 0.0, 0.0, 1.0, 0.0, 0.0, 1.0, 0.0, 0.0, 1.0, 0.866, -9.313e-08, 0.5, 0.866, -9.313e-08, 0.5, 0.866, -9.313e-08, 0.5, 0.866, -9.313e-08, -0.5, 0.866, -9.313e-08, -0.5, 0.866, -9.313e-08, -0.5, 0.0, -1.0, 0.0, 0.0, -1.0, 0.0, 0.0, -1.0, 0.0, 0.0, 0.0, -1.0, 0.0, 0.0, -1.0, 0.0, 0.0, -1.0, -0.866, 0.0, -0.5, -0.866, 0.0, -0.5, -0.866, 0.0, -0.5, 0.0, 1.0, 0.0, 0.0, 1.0, 0.0, 0.0, 1.0, 0.0, -0.866, 9.313e-08, 0.5, -0.866, 9.313e-08, 0.5, -0.866, 9.313e-08, 0.5, 0.0, 0.0, 1.0, 0.0, 0.0, 1.0, 0.0, 0.0, 1.0, 0.866, -9.313e-08, 0.5, 0.866, -9.313e-08, 0.5, 0.866, -9.313e-08, 0.5, 0.866, -9.313e-08, -0.5, 0.866, -9.313e-08, -0.5, 0.866, -9.313e-08, -0.5, 0.0, -1.0, 0.0, 0.0, -1.0, 0.0, 0.0, -1.0, 0.0, 0.0, 0.0, -1.0, 0.0, 0.0, -1.0, 0.0, 0.0, -1.0, -0.866, 9.313e-08, -0.5, -0.866, 9.313e-08, -0.5, -0.866, 9.313e-08, -0.5, 0.0, 1.0, 0.0, 0.0, 1.0, 0.0, 0.0, 1.0, 0.0, -0.2526, 0.1046, -0.9619, -0.2526, 0.1046, -0.9619, -0.2526, 0.1046, -0.9619, -0.5024, 0.2081, 0.8392, -0.5024, 0.2081, 0.8392, -0.5024, 0.2081, 0.8392, -0.1682, 0.06966, -0.9833, -0.1682, 0.06966, -0.9833, -0.1682, 0.06966, -0.9833, -0.695, 0.2879, 0.6588, -0.695, 0.2879, 0.6588, -0.695, 0.2879, 0.6588, -0.09654, 0.03999, -0.9945, -0.09654, 0.03999, -0.9945, -0.09654, 0.03999, -0.9945, -0.8886, 0.3681, 0.2735, -0.8886, 0.3681, 0.2735, -0.8886, 0.3681, 0.2735, -0.8887, 0.3681, -0.2735, -0.8887, 0.3681, -0.2735, -0.8887, 0.3681, -0.2735, -0.09654, 0.03999, 0.9945, -0.09654, 0.03999, 0.9945, -0.09654, 0.03999, 0.9945, -0.695, 0.2879, -0.6588, -0.695, 0.2879, -0.6588, -0.695, 0.2879, -0.6588, -0.1682, 0.06966, 0.9833, -0.1682, 0.06966, 0.9833, -0.1682, 0.06966, 0.9833, -0.5024, 0.2081, -0.8392, -0.5024, 0.2081, -0.8392, -0.5024, 0.2081, -0.8392, -0.2526, 0.1046, 0.9619, -0.2526, 0.1046, 0.9619, -0.2526, 0.1046, 0.9619, -0.3592, 0.1488, -0.9213, -0.3592, 0.1488, -0.9213, -0.3592, 0.1488, -0.9213, -0.3592, 0.1488, 0.9213, -0.3592, 0.1488, 0.9213, -0.3592, 0.1488, 0.9213, -0.1488, 0.3592, -0.9213, -0.1488, 0.3592, -0.9213, -0.1488, 0.3592, -0.9213, -0.1488, 0.3592, 0.9213, -0.1488, 0.3592, 0.9213, -0.1488, 0.3592, 0.9213, -0.1046, 0.2526, -0.9619, -0.1046, 0.2526, -0.9619, -0.1046, 0.2526, -0.9619, -0.2081, 0.5024, 0.8392, -0.2081, 0.5024, 0.8392, -0.2081, 0.5024, 0.8392, -0.06966, 0.1682, -0.9833, -0.06966, 0.1682, -0.9833, -0.06966, 0.1682, -0.9833, -0.2879, 0.695, 0.6588, -0.2879, 0.695, 0.6588, -0.2879, 0.695, 0.6588, -0.03999, 0.09654, -0.9945, -0.03999, 0.09654, -0.9945, -0.03999, 0.09654, -0.9945, -0.3681, 0.8886, 0.2735, -0.3681, 0.8886, 0.2735, -0.3681, 0.8886, 0.2735, -0.3681, 0.8886, -0.2735, -0.3681, 0.8886, -0.2735, -0.3681, 0.8886, -0.2735, -0.03999, 0.09654, 0.9945, -0.03999, 0.09654, 0.9945, -0.03999, 0.09654, 0.9945, -0.2879, 0.695, -0.6588, -0.2879, 0.695, -0.6588, -0.2879, 0.695, -0.6588, -0.06966, 0.1682, 0.9833, -0.06966, 0.1682, 0.9833, -0.06966, 0.1682, 0.9833, -0.2081, 0.5024, -0.8392, -0.2081, 0.5024, -0.8392, -0.2081, 0.5024, -0.8392, -0.1046, 0.2526, 0.9619, -0.1046, 0.2526, 0.9619, -0.1046, 0.2526, 0.9619, 0.3681, 0.8886, -0.2735, 0.3681, 0.8886, -0.2735, 0.3681, 0.8886, -0.2735, 0.03999, 0.09654, 0.9945, 0.03999, 0.09654, 0.9945, 0.03999, 0.09654, 0.9945, 0.2879, 0.695, -0.6588, 0.2879, 0.695, -0.6588, 0.2879, 0.695, -0.6588, 0.06966, 0.1682, 0.9833, 0.06966, 0.1682, 0.9833, 0.06966, 0.1682, 0.9833, 0.2081, 0.5024, -0.8392, 0.2081, 0.5024, -0.8392, 0.2081, 0.5024, -0.8392, 0.1046, 0.2526, 0.9619, 0.1046, 0.2526, 0.9619, 0.1046, 0.2526, 0.9619, 0.1488, 0.3592, -0.9213, 0.1488, 0.3592, -0.9213, 0.1488, 0.3592, -0.9213, 0.1488, 0.3592, 0.9213, 0.1488, 0.3592, 0.9213, 0.1488, 0.3592, 0.9213, 0.1046, 0.2526, -0.9619, 0.1046, 0.2526, -0.9619, 0.1046, 0.2526, -0.9619, 0.2081, 0.5024, 0.8392, 0.2081, 0.5024, 0.8392, 0.2081, 0.5024, 0.8392, 0.06966, 0.1682, -0.9833, 0.06966, 0.1682, -0.9833, 0.06966, 0.1682, -0.9833, 0.2879, 0.695, 0.6588, 0.2879, 0.695, 0.6588, 0.2879, 0.695, 0.6588, 0.03999, 0.09654, -0.9945, 0.03999, 0.09654, -0.9945, 0.03999, 0.09654, -0.9945, 0.3681, 0.8887, 0.2735, 0.3681, 0.8887, 0.2735, 0.3681, 0.8887, 0.2735, 0.3592, 0.1488, 0.9213, 0.3592, 0.1488, 0.9213, 0.3592, 0.1488, 0.9213, 0.2526, 0.1046, -0.9619, 0.2526, 0.1046, -0.9619, 0.2526, 0.1046, -0.9619, 0.5024, 0.2081, 0.8392, 0.5024, 0.2081, 0.8392, 0.5024, 0.2081, 0.8392, 0.1682, 0.06966, -0.9833, 0.1682, 0.06966, -0.9833, 0.1682, 0.06966, -0.9833, 0.695, 0.2879, 0.6588, 0.695, 0.2879, 0.6588, 0.695, 0.2879, 0.6588, 0.09654, 0.03999, -0.9945, 0.09654, 0.03999, -0.9945, 0.09654, 0.03999, -0.9945, 0.8886, 0.3681, 0.2735, 0.8886, 0.3681, 0.2735, 0.8886, 0.3681, 0.2735, 0.8886, 0.3681, -0.2735, 0.8886, 0.3681, -0.2735, 0.8886, 0.3681, -0.2735, 0.09654, 0.03999, 0.9945, 0.09654, 0.03999, 0.9945, 0.09654, 0.03999, 0.9945, 0.695, 0.2879, -0.6588, 0.695, 0.2879, -0.6588, 0.695, 0.2879, -0.6588, 0.1682, 0.06966, 0.9833, 0.1682, 0.06966, 0.9833, 0.1682, 0.06966, 0.9833, 0.5024, 0.2081, -0.8392, 0.5024, 0.2081, -0.8392, 0.5024, 0.2081, -0.8392, 0.2526, 0.1046, 0.9619, 0.2526, 0.1046, 0.9619, 0.2526, 0.1046, 0.9619, 0.3592, 0.1488, -0.9213, 0.3592, 0.1488, -0.9213, 0.3592, 0.1488, -0.9213, 0.8886, -0.3681, -0.2735, 0.8886, -0.3681, -0.2735, 0.8886, -0.3681, -0.2735, 0.09654, -0.03999, 0.9945, 0.09654, -0.03999, 0.9945, 0.09654, -0.03999, 0.9945, 0.695, -0.2879, -0.6588, 0.695, -0.2879, -0.6588, 0.695, -0.2879, -0.6588, 0.1682, -0.06966, 0.9833, 0.1682, -0.06966, 0.9833, 0.1682, -0.06966, 0.9833, 0.5024, -0.2081, -0.8392, 0.5024, -0.2081, -0.8392, 0.5024, -0.2081, -0.8392, 0.2526, -0.1046, 0.9619, 0.2526, -0.1046, 0.9619, 0.2526, -0.1046, 0.9619, 0.3592, -0.1488, -0.9213, 0.3592, -0.1488, -0.9213, 0.3592, -0.1488, -0.9213, 0.3592, -0.1488, 0.9213, 0.3592, -0.1488, 0.9213, 0.3592, -0.1488, 0.9213, 0.2526, -0.1046, -0.9619, 0.2526, -0.1046, -0.9619, 0.2526, -0.1046, -0.9619, 0.5024, -0.2081, 0.8392, 0.5024, -0.2081, 0.8392, 0.5024, -0.2081, 0.8392, 0.1682, -0.06966, -0.9833, 0.1682, -0.06966, -0.9833, 0.1682, -0.06966, -0.9833, 0.695, -0.2879, 0.6588, 0.695, -0.2879, 0.6588, 0.695, -0.2879, 0.6588, 0.09654, -0.03999, -0.9945, 0.09654, -0.03999, -0.9945, 0.09654, -0.03999, -0.9945, 0.8886, -0.3681, 0.2735, 0.8886, -0.3681, 0.2735, 0.8886, -0.3681, 0.2735, 0.1046, -0.2526, -0.9619, 0.1046, -0.2526, -0.9619, 0.1046, -0.2526, -0.9619, 0.2081, -0.5024, 0.8392, 0.2081, -0.5024, 0.8392, 0.2081, -0.5024, 0.8392, 0.06966, -0.1682, -0.9833, 0.06966, -0.1682, -0.9833, 0.06966, -0.1682, -0.9833, 0.2879, -0.695, 0.6588, 0.2879, -0.695, 0.6588, 0.2879, -0.695, 0.6588, 0.03999, -0.09654, -0.9945, 0.03999, -0.09654, -0.9945, 0.03999, -0.09654, -0.9945, 0.3681, -0.8886, 0.2735, 0.3681, -0.8886, 0.2735, 0.3681, -0.8886, 0.2735, 0.3681, -0.8886, -0.2735, 0.3681, -0.8886, -0.2735, 0.3681, -0.8886, -0.2735, 0.03999, -0.09654, 0.9945, 0.03999, -0.09654, 0.9945, 0.03999, -0.09654, 0.9945, 0.2879, -0.695, -0.6588, 0.2879, -0.695, -0.6588, 0.2879, -0.695, -0.6588, 0.06966, -0.1682, 0.9833, 0.06966, -0.1682, 0.9833, 0.06966, -0.1682, 0.9833, 0.2081, -0.5024, -0.8392, 0.2081, -0.5024, -0.8392, 0.2081, -0.5024, -0.8392, 0.1046, -0.2526, 0.9619, 0.1046, -0.2526, 0.9619, 0.1046, -0.2526, 0.9619, 0.1488, -0.3592, -0.9213, 0.1488, -0.3592, -0.9213, 0.1488, -0.3592, -0.9213, 0.1488, -0.3592, 0.9213, 0.1488, -0.3592, 0.9213, 0.1488, -0.3592, 0.9213, -0.03999, -0.09654, 0.9945, -0.03999, -0.09654, 0.9945, -0.03999, -0.09654, 0.9945, -0.2879, -0.695, -0.6588, -0.2879, -0.695, -0.6588, -0.2879, -0.695, -0.6588, -0.06966, -0.1682, 0.9833, -0.06966, -0.1682, 0.9833, -0.06966, -0.1682, 0.9833, -0.2081, -0.5024, -0.8392, -0.2081, -0.5024, -0.8392, -0.2081, -0.5024, -0.8392, -0.1046, -0.2526, 0.9619, -0.1046, -0.2526, 0.9619, -0.1046, -0.2526, 0.9619, -0.1488, -0.3592, -0.9213, -0.1488, -0.3592, -0.9213, -0.1488, -0.3592, -0.9213, -0.1488, -0.3592, 0.9213, -0.1488, -0.3592, 0.9213, -0.1488, -0.3592, 0.9213, -0.1046, -0.2526, -0.9619, -0.1046, -0.2526, -0.9619, -0.1046, -0.2526, -0.9619, -0.2081, -0.5024, 0.8392, -0.2081, -0.5024, 0.8392, -0.2081, -0.5024, 0.8392, -0.06966, -0.1682, -0.9833, -0.06966, -0.1682, -0.9833, -0.06966, -0.1682, -0.9833, -0.2879, -0.695, 0.6588, -0.2879, -0.695, 0.6588, -0.2879, -0.695, 0.6588, -0.03999, -0.09654, -0.9945, -0.03999, -0.09654, -0.9945, -0.03999, -0.09654, -0.9945, -0.3681, -0.8886, 0.2735, -0.3681, -0.8886, 0.2735, -0.3681, -0.8886, 0.2735, -0.3681, -0.8886, -0.2735, -0.3681, -0.8886, -0.2735, -0.3681, -0.8886, -0.2735, -0.5024, -0.2081, 0.8392, -0.5024, -0.2081, 0.8392, -0.5024, -0.2081, 0.8392, -0.1682, -0.06966, -0.9833, -0.1682, -0.06966, -0.9833, -0.1682, -0.06966, -0.9833, -0.695, -0.2879, 0.6588, -0.695, -0.2879, 0.6588, -0.695, -0.2879, 0.6588, -0.09654, -0.03999, -0.9945, -0.09654, -0.03999, -0.9945, -0.09654, -0.03999, -0.9945, -0.8886, -0.3681, 0.2735, -0.8886, -0.3681, 0.2735, -0.8886, -0.3681, 0.2735, -0.8886, -0.3681, -0.2735, -0.8886, -0.3681, -0.2735, -0.8886, -0.3681, -0.2735, -0.09654, -0.03999, 0.9945, -0.09654, -0.03999, 0.9945, -0.09654, -0.03999, 0.9945, -0.695, -0.2879, -0.6588, -0.695, -0.2879, -0.6588, -0.695, -0.2879, -0.6588, -0.1682, -0.06966, 0.9833, -0.1682, -0.06966, 0.9833, -0.1682, -0.06966, 0.9833, -0.5024, -0.2081, -0.8392, -0.5024, -0.2081, -0.8392, -0.5024, -0.2081, -0.8392, -0.2526, -0.1046, 0.9619, -0.2526, -0.1046, 0.9619, -0.2526, -0.1046, 0.9619, -0.3592, -0.1488, -0.9213, -0.3592, -0.1488, -0.9213, -0.3592, -0.1488, -0.9213, -0.3592, -0.1488, 0.9213, -0.3592, -0.1488, 0.9213, -0.3592, -0.1488, 0.9213, -0.2526, -0.1046, -0.9619, -0.2526, -0.1046, -0.9619, -0.2526, -0.1046, -0.9619, -0.866, 0.0, 0.5, -0.866, 0.0, 0.5, -0.866, 0.0, 0.5, 0.0, 0.0, 1.0, 0.0, 0.0, 1.0, 0.0, 0.0, 1.0, 0.866, 0.0, 0.5, 0.866, 0.0, 0.5, 0.866, 0.0, 0.5, 0.866, 0.0, -0.5, 0.866, 0.0, -0.5, 0.866, 0.0, -0.5, 0.0, -1.0, 1.721e-06, 0.0, -1.0, 1.721e-06, 0.0, -1.0, 1.721e-06, 0.0, -1.0, -3.441e-06, 0.0, -1.0, -3.441e-06, 0.0, -1.0, -3.441e-06, 0.0, -1.0, 0.0, 0.0, -1.0, 0.0, 0.0, -1.0, 0.0, 0.0, 0.0, -1.0, 0.0, 0.0, -1.0, 0.0, 0.0, -1.0, -0.866, 0.0, -0.5, -0.866, 0.0, -0.5, -0.866, 0.0, -0.5, 0.0, 1.0, 0.0, 0.0, 1.0, 0.0, 0.0, 1.0, 0.0, 0.0, 1.0, -4.302e-07, 0.0, 1.0, -4.302e-07, 0.0, 1.0, -4.302e-07, 0.0, 1.0, 4.302e-07, 0.0, 1.0, 4.302e-07, 0.0, 1.0, 4.302e-07, -0.866, 0.0, 0.5, -0.866, 0.0, 0.5, -0.866, 0.0, 0.5, 0.0, 0.0, 1.0, 0.0, 0.0, 1.0, 0.0, 0.0, 1.0, 0.866, 0.0, 0.5, 0.866, 0.0, 0.5, 0.866, 0.0, 0.5, 0.866, -9.313e-08, -0.5, 0.866, -9.313e-08, -0.5, 0.866, -9.313e-08, -0.5, 0.0, -1.0, 0.0, 0.0, -1.0, 0.0, 0.0, -1.0, 0.0, 0.0, -1.0, 0.0, 0.0, -1.0, 0.0, 0.0, -1.0, 0.0, 0.0, -1.0, 0.0, 0.0, -1.0, 0.0, 0.0, -1.0, 0.0, 0.0, 0.0, -1.0, 0.0, 0.0, -1.0, 0.0, 0.0, -1.0, -0.866, 0.0, -0.5, -0.866, 0.0, -0.5, -0.866, 0.0, -0.5, 0.0, 1.0, 0.0, 0.0, 1.0, 0.0, 0.0, 1.0, 0.0, 0.0, 1.0, 2.151e-07, 0.0, 1.0, 2.151e-07, 0.0, 1.0, 2.151e-07, 0.0, 1.0, -4.302e-07, 0.0, 1.0, -4.302e-07, 0.0, 1.0, -4.302e-07])] * 3)])

# ---- objects
ob_light = bpy.data.objects.new('Light', light_light)
ob_camera = bpy.data.objects.new('Camera', cam_camera)
ob_x = bpy.data.objects.new('球', me_x)

# ---- transforms, parenting, visibility, modifiers, constraints
ob_light.location = (4.076, 1.005, 5.904)
ob_light.rotation_euler = (0.6503, 0.05522, 1.866)
ob_light.lock_rotations_4d = False
ob_light.empty_display_type = 'ARROWS'
ob_light.color = (0.0, 0.0, 0.0, 0.0)
ob_light.lineart.crease_threshold = 0.0
ob_camera.location = (7.359, -6.926, 4.958)
ob_camera.rotation_euler = (1.109, 0.0, 0.8149)
ob_camera.lock_rotations_4d = False
ob_camera.empty_display_type = 'ARROWS'
ob_camera.color = (0.0, 0.0, 0.0, 0.0)
ob_camera.display_type = 'WIRE'
ob_camera.lineart.crease_threshold = 0.0
ob_x.location = (0.0, 0.0, 0.0)

# ---- collection membership
col_collection.objects.link(ob_light)
col_collection.objects.link(ob_camera)
col_collection.objects.link(ob_x)

# ---- scene / render settings (as saved in the file)
scene.camera = ob_camera
scene.frame_start = 1; scene.frame_end = 250; scene.frame_set(1)
scene.render.engine = 'BLENDER_EEVEE_NEXT'
scene.cycles.sampling_pattern = 'TABULATED_SOBOL'
scene.eevee.ray_tracing_options.trace_max_roughness = 0.0
bpy.context.view_layer.update()

